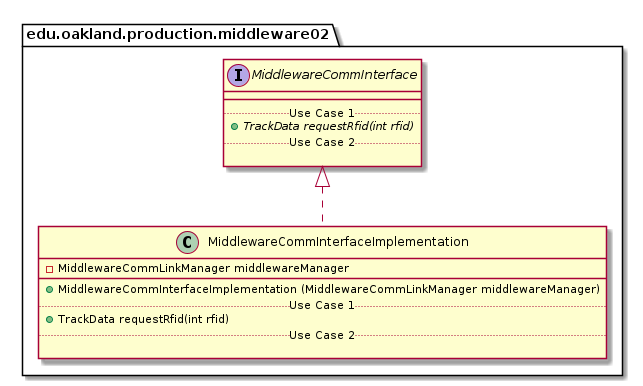

The diagram above was rendered by PlantUML. Its source (embedded in the PNG):
@startuml MiddlewareCommInterfaceImplementation_Closure


package edu.oakland.production.middleware02 {
    class MiddlewareCommInterfaceImplementation {
        - MiddlewareCommLinkManager middlewareManager
        __
        + MiddlewareCommInterfaceImplementation (MiddlewareCommLinkManager middlewareManager)
        .. Use Case 1 ..
        + TrackData requestRfid(int rfid)
        .. Use Case 2 ..

    }
}




package edu.oakland.production.middleware02 {
    interface MiddlewareCommInterface {
        __
        .. Use Case 1 ..
        {abstract} + TrackData requestRfid(int rfid)
        .. Use Case 2 ..

    }
}






MiddlewareCommInterfaceImplementation .up.|> MiddlewareCommInterface





@enduml